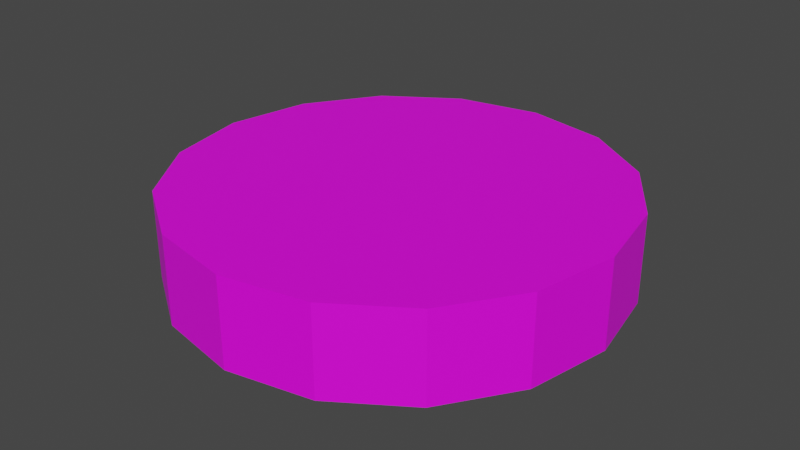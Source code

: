 # Source: Coin5.blend  (saved by Blender 3.4.6; exported with 4.5.12 LTS)
import bpy
from mathutils import Matrix  # noqa: F401  (used for matrix-valued properties, if any)

bpy.ops.wm.read_factory_settings(use_empty=True)
scene = bpy.context.scene
scene.name = 'Scene'

# ---- collections
col_collection = bpy.data.collections.new('Collection'); scene.collection.children.link(col_collection)

# ---- images (referenced by path relative to the original .blend; pixels are not part of the script)
import os
ASSET_DIR = os.environ.get("B2B_ASSET_DIR", "")  # directory of the original .blend (textures are referenced by path, not embedded)
HERE = os.path.dirname(os.path.abspath(__file__))  # packed textures are extracted next to this script under _unpacked/

def load_image(name, relpath, width, height, colorspace="sRGB"):
    """Load a texture the original file referenced (path relative to the .blend, or extracted next to this script)."""
    p = next((c for c in (os.path.join(HERE, relpath), os.path.join(ASSET_DIR, relpath)) if relpath and os.path.exists(c)), "")
    if p:
        img = bpy.data.images.load(p, check_existing=True)
        img.name = name
    else:  # same state as the original file: an image datablock whose file is absent (Cycles renders it pink)
        img = bpy.data.images.new(name, width, height)
        img.source = "FILE"
        img.filepath = "//" + (relpath or name)
    img.colorspace_settings.name = colorspace
    return img
img_coin5_png = load_image('Coin5.png', 'Coin5.png', 1024, 1024, 'sRGB')

# ---- materials (node trees are filled in below, after node groups)
mat_coin1_001 = bpy.data.materials.new('Coin1.001')
mat_coin1_001.use_transparent_shadow = False

# ---- node groups
ng_geometry_nodes = bpy.data.node_groups.new('Geometry Nodes', 'GeometryNodeTree')
_s = ng_geometry_nodes.interface.new_socket(name='Geometry', in_out='OUTPUT', socket_type='NodeSocketGeometry')
_s = ng_geometry_nodes.interface.new_socket(name='Geometry', in_out='INPUT', socket_type='NodeSocketGeometry')
ng_geometry_nodes.is_modifier = True
_N = ng_geometry_nodes.nodes; _L = ng_geometry_nodes.links
n0 = _N.new('NodeGroupInput'); n0.name = 'Group Input'; n0.location = (-340, 0)
n1 = _N.new('NodeGroupOutput'); n1.name = 'Group Output'; n1.location = (200, 0)
_L.new(n0.outputs[0], n1.inputs[0])
n1.is_active_output = True

# ---- material node trees
mat_coin1_001.use_nodes = True; mat_coin1_001.node_tree.nodes.clear()
_N = mat_coin1_001.node_tree.nodes; _L = mat_coin1_001.node_tree.links
n0 = _N.new('ShaderNodeBsdfPrincipled'); n0.name = 'Principled BSDF'; n0.location = (10, 300)
n0.distribution = 'GGX'
n0.subsurface_method = 'RANDOM_WALK_SKIN'
n0.inputs[3].default_value = 1.45
n0.inputs[27].default_value = (0.0, 0.0, 0.0, 1.0)
n0.inputs[28].default_value = 1.0
n1 = _N.new('ShaderNodeOutputMaterial'); n1.name = 'Material Output'; n1.location = (300, 300)
n2 = _N.new('ShaderNodeTexImage'); n2.name = 'Image Texture'; n2.location = (-414, 119)
n2.image = img_coin5_png
_L.new(n0.outputs[0], n1.inputs[0])
_L.new(n2.outputs[0], n0.inputs[0])
n1.is_active_output = True

# ---- world
world_world = bpy.data.worlds.new('World'); scene.world = world_world
world_world.use_nodes = True; world_world.node_tree.nodes.clear()
_N = world_world.node_tree.nodes; _L = world_world.node_tree.links
n0 = _N.new('ShaderNodeOutputWorld'); n0.name = 'World Output'; n0.location = (300, 300)
n1 = _N.new('ShaderNodeBackground'); n1.name = 'Background'; n1.location = (10, 300)
n1.inputs[0].default_value = (0.05088, 0.05088, 0.05088, 1.0)
_L.new(n1.outputs[0], n0.inputs[0])
n0.is_active_output = True
world_world.color = (0.05088, 0.05088, 0.05088)
world_world.use_sun_shadow = False
world_world.sun_shadow_jitter_overblur = 0.0

# ---- meshes
me_cylinder = bpy.data.meshes.new('Cylinder')
me_cylinder.from_pydata([(0.0, 0.25, -0.05), (0.0, 0.25, 0.05), (0.09567, 0.231, -0.05), (0.09567, 0.231, 0.05), (0.1768, 0.1768, -0.05), (0.1768, 0.1768, 0.05), (0.231, 0.09567, -0.05), (0.231, 0.09567, 0.05), (0.25, 0.0, -0.05), (0.25, 0.0, 0.05), (0.231, -0.09567, -0.05), (0.231, -0.09567, 0.05), (0.1768, -0.1768, -0.05), (0.1768, -0.1768, 0.05), (0.09567, -0.231, -0.05), (0.09567, -0.231, 0.05), (0.0, -0.25, -0.05), (0.0, -0.25, 0.05), (-0.09567, -0.231, -0.05), (-0.09567, -0.231, 0.05), (-0.1768, -0.1768, -0.05), (-0.1768, -0.1768, 0.05), (-0.231, -0.09567, -0.05), (-0.231, -0.09567, 0.05), (-0.25, 0.0, -0.05), (-0.25, 0.0, 0.05), (-0.231, 0.09567, -0.05), (-0.231, 0.09567, 0.05), (-0.1768, 0.1768, -0.05), (-0.1768, 0.1768, 0.05), (-0.09567, 0.231, -0.05), (-0.09567, 0.231, 0.05)], [], [(0, 1, 3, 2), (2, 3, 5, 4), (4, 5, 7, 6), (6, 7, 9, 8), (8, 9, 11, 10), (10, 11, 13, 12), (12, 13, 15, 14), (14, 15, 17, 16), (16, 17, 19, 18), (18, 19, 21, 20), (20, 21, 23, 22), (22, 23, 25, 24), (24, 25, 27, 26), (26, 27, 29, 28), (3, 1, 31, 29, 27, 25, 23, 21, 19, 17, 15, 13, 11, 9, 7, 5), (28, 29, 31, 30), (30, 31, 1, 0), (0, 2, 4, 6, 8, 10, 12, 14, 16, 18, 20, 22, 24, 26, 28, 30)])
_uv = me_cylinder.uv_layers.new(name='UVMap')
_uv.uv.foreach_set('vector', [0.0, 0.877, 0.0, 1.0, 0.0625, 1.0, 0.0625, 0.877, 0.0625, 0.877, 0.0625, 1.0, 0.125, 1.0, 0.125, 0.877, 0.125, 0.877, 0.125, 1.0, 0.1875, 1.0, 0.1875, 0.877, 0.1875, 0.877, 0.1875, 1.0, 0.25, 1.0, 0.25, 0.877, 0.25, 0.877, 0.25, 1.0, 0.3125, 1.0, 0.3125, 0.877, 0.3125, 0.877, 0.3125, 1.0, 0.375, 1.0, 0.375, 0.877, 0.375, 0.877, 0.375, 1.0, 0.4375, 1.0, 0.4375, 0.877, 0.4375, 0.877, 0.4375, 1.0, 0.5, 1.0, 0.5, 0.877, 0.5, 0.877, 0.5, 1.0, 0.5625, 1.0, 0.5625, 0.877, 0.5625, 0.877, 0.5625, 1.0, 0.625, 1.0, 0.625, 0.877, 0.625, 0.877, 0.625, 1.0, 0.6875, 1.0, 0.6875, 0.877, 0.6875, 0.877, 0.6875, 1.0, 0.75, 1.0, 0.75, 0.877, 0.75, 0.877, 0.75, 1.0, 0.8125, 1.0, 0.8125, 0.877, 0.8125, 0.877, 0.8125, 1.0, 0.875, 1.0, 0.875, 0.877, 0.6594, 0.825, 0.498, 0.8571, 0.3367, 0.825, 0.2, 0.7336, 0.1086, 0.5969, 0.0765, 0.4355, 0.1086, 0.2742, 0.2, 0.1375, 0.3367, 0.04609, 0.498, 0.014, 0.6594, 0.04609, 0.7961, 0.1375, 0.8875, 0.2742, 0.9196, 0.4355, 0.8875, 0.5969, 0.7961, 0.7336, 0.875, 0.877, 0.875, 1.0, 0.9375, 1.0, 0.9375, 0.877, 0.9375, 0.877, 0.9375, 1.0, 1.0, 1.0, 1.0, 0.877, 0.499, 0.8561, 0.3377, 0.824, 0.201, 0.7326, 0.1096, 0.5959, 0.07749, 0.4346, 0.1096, 0.2732, 0.201, 0.1365, 0.3377, 0.04511, 0.499, 0.01302, 0.6603, 0.04511, 0.7971, 0.1365, 0.8885, 0.2732, 0.9206, 0.4346, 0.8885, 0.5959, 0.7971, 0.7326, 0.6603, 0.824])
me_cylinder.materials.append(mat_coin1_001)
me_cylinder.update()

# ---- objects
ob_cylinder = bpy.data.objects.new('Cylinder', me_cylinder)

# ---- transforms, parenting, visibility, modifiers, constraints
ob_cylinder.location = (0.0, 0.0, 0.0)
_m = ob_cylinder.modifiers.new('GeometryNodes', 'NODES')
_m.node_group = ng_geometry_nodes

# ---- collection membership
scene.collection.objects.link(ob_cylinder)

# ---- scene / render settings (as saved in the file)
scene.frame_start = 1; scene.frame_end = 250; scene.frame_set(0)
scene.render.engine = 'BLENDER_EEVEE_NEXT'
scene.cycles.sampling_pattern = 'TABULATED_SOBOL'
scene.cycles.use_light_tree = False
scene.view_settings.view_transform = 'Filmic'
bpy.context.view_layer.update()

# ---- added for rendering (the .blend has no active camera and no usable light): camera, sun
cam_auto = bpy.data.cameras.new('AutoCamera')
cam_auto.lens = 50.0
cam_auto.sensor_width = 36.0
cam_auto.clip_end = 1000.0
ob_auto_camera = bpy.data.objects.new('AutoCamera', cam_auto)
scene.collection.objects.link(ob_auto_camera)
ob_auto_camera.location = (0.660743, -0.792891, 0.528594)
ob_auto_camera.rotation_euler = (1.09748, -7.21219e-08, 0.694738)
scene.camera = ob_auto_camera
light_auto_sun = bpy.data.lights.new('AutoSun', 'SUN')
light_auto_sun.energy = 3.0
light_auto_sun.angle = 0.0523599
ob_auto_sun = bpy.data.objects.new('AutoSun', light_auto_sun)
scene.collection.objects.link(ob_auto_sun)
ob_auto_sun.rotation_euler = (0.872665, 0.174533, 0.523599)
bpy.context.view_layer.update()
